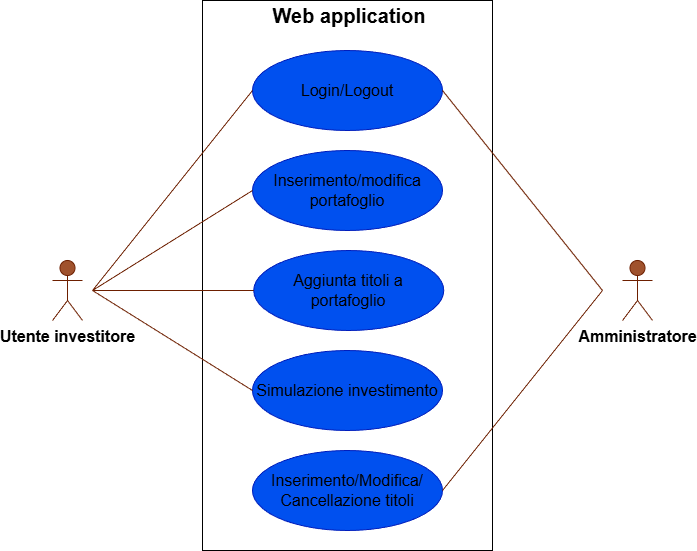

The diagram above was exported from draw.io. Its source (the exported page's mxGraphModel, read from the mxfile embedded in the PNG):
<mxGraphModel dx="1426" dy="743" grid="1" gridSize="10" guides="1" tooltips="1" connect="1" arrows="1" fold="1" page="1" pageScale="1" pageWidth="827" pageHeight="1169" math="0" shadow="0">
  <root>
    <mxCell id="0" />
    <mxCell id="1" parent="0" />
    <mxCell id="ZS7UGe354ba54bZQeSRE-1" value="" style="html=1;whiteSpace=wrap;fillColor=none;strokeColor=light-dark(#000000,#000000);" parent="1" vertex="1">
      <mxGeometry x="260" y="20" width="290" height="550" as="geometry" />
    </mxCell>
    <mxCell id="ZS7UGe354ba54bZQeSRE-3" value="&lt;font style=&quot;color: light-dark(rgb(0, 0, 0), rgb(0, 0, 0)); font-size: 16px;&quot;&gt;Inserimento/modifica portafoglio&lt;/font&gt;" style="ellipse;whiteSpace=wrap;html=1;fillColor=#0050ef;strokeColor=#001DBC;fontColor=#ffffff;" parent="1" vertex="1">
      <mxGeometry x="310" y="170" width="190" height="80" as="geometry" />
    </mxCell>
    <mxCell id="ZS7UGe354ba54bZQeSRE-4" value="&lt;font style=&quot;color: light-dark(rgb(0, 0, 0), rgb(0, 0, 0)); font-size: 16px;&quot;&gt;Aggiunta titoli a portafoglio&lt;/font&gt;" style="ellipse;whiteSpace=wrap;html=1;fillColor=#0050ef;strokeColor=#001DBC;fontColor=#ffffff;" parent="1" vertex="1">
      <mxGeometry x="311.25" y="270" width="190" height="80" as="geometry" />
    </mxCell>
    <mxCell id="ZS7UGe354ba54bZQeSRE-5" value="&lt;font style=&quot;color: light-dark(rgb(0, 0, 0), rgb(0, 0, 0)); font-size: 16px;&quot;&gt;Simulazione investimento&lt;/font&gt;" style="ellipse;whiteSpace=wrap;html=1;fillColor=#0050ef;strokeColor=#001DBC;fontColor=#ffffff;" parent="1" vertex="1">
      <mxGeometry x="310" y="370" width="190" height="80" as="geometry" />
    </mxCell>
    <mxCell id="ZS7UGe354ba54bZQeSRE-7" value="&lt;font style=&quot;font-size: 16px; color: light-dark(rgb(0, 0, 0), rgb(0, 0, 0));&quot;&gt;Inserimento/Modifica/&lt;/font&gt;&lt;div&gt;&lt;font style=&quot;font-size: 16px; color: light-dark(rgb(0, 0, 0), rgb(0, 0, 0));&quot;&gt;Cancellazione titoli&lt;/font&gt;&lt;/div&gt;" style="ellipse;whiteSpace=wrap;html=1;fillColor=#0050ef;fontColor=#ffffff;strokeColor=#001DBC;" parent="1" vertex="1">
      <mxGeometry x="310" y="470" width="190" height="80" as="geometry" />
    </mxCell>
    <mxCell id="ZS7UGe354ba54bZQeSRE-8" value="&lt;font style=&quot;color: light-dark(rgb(0, 0, 0), rgb(0, 0, 0)); font-size: 16px;&quot;&gt;&lt;b style=&quot;&quot;&gt;Utente investitore&lt;/b&gt;&lt;/font&gt;" style="shape=umlActor;verticalLabelPosition=bottom;verticalAlign=top;html=1;outlineConnect=0;fillColor=#a0522d;strokeColor=#6D1F00;fontColor=#ffffff;" parent="1" vertex="1">
      <mxGeometry x="110" y="280" width="30" height="60" as="geometry" />
    </mxCell>
    <mxCell id="ZS7UGe354ba54bZQeSRE-12" value="&lt;font style=&quot;color: light-dark(rgb(0, 0, 0), rgb(0, 0, 0)); font-size: 16px;&quot;&gt;&lt;b style=&quot;&quot;&gt;Amministratore&lt;/b&gt;&lt;/font&gt;" style="shape=umlActor;verticalLabelPosition=bottom;verticalAlign=top;html=1;outlineConnect=0;fillColor=#a0522d;strokeColor=#6D1F00;fontColor=#ffffff;" parent="1" vertex="1">
      <mxGeometry x="680" y="280" width="30" height="60" as="geometry" />
    </mxCell>
    <mxCell id="ZS7UGe354ba54bZQeSRE-15" value="&lt;font style=&quot;color: light-dark(rgb(0, 0, 0), rgb(0, 0, 0)); font-size: 20px;&quot;&gt;&lt;b style=&quot;&quot;&gt;Web application&lt;/b&gt;&lt;/font&gt;" style="text;html=1;whiteSpace=wrap;strokeColor=none;fillColor=none;align=center;verticalAlign=middle;rounded=0;" parent="1" vertex="1">
      <mxGeometry x="312.5" y="20" width="187.5" height="30" as="geometry" />
    </mxCell>
    <mxCell id="ZS7UGe354ba54bZQeSRE-18" value="&lt;font style=&quot;color: light-dark(rgb(0, 0, 0), rgb(0, 0, 0)); font-size: 16px;&quot;&gt;Login/Logout&lt;/font&gt;" style="ellipse;whiteSpace=wrap;html=1;fillColor=#0050ef;strokeColor=#001DBC;fontColor=#ffffff;" parent="1" vertex="1">
      <mxGeometry x="310" y="70" width="190" height="80" as="geometry" />
    </mxCell>
    <mxCell id="ZS7UGe354ba54bZQeSRE-19" value="" style="endArrow=none;html=1;rounded=0;entryX=0;entryY=0.5;entryDx=0;entryDy=0;fillColor=#a0522d;strokeColor=#6D1F00;" parent="1" target="ZS7UGe354ba54bZQeSRE-18" edge="1">
      <mxGeometry width="50" height="50" relative="1" as="geometry">
        <mxPoint x="150" y="310" as="sourcePoint" />
        <mxPoint x="440" y="300" as="targetPoint" />
      </mxGeometry>
    </mxCell>
    <mxCell id="ZS7UGe354ba54bZQeSRE-20" value="" style="endArrow=none;html=1;rounded=0;entryX=0;entryY=0.5;entryDx=0;entryDy=0;fillColor=#a0522d;strokeColor=#6D1F00;" parent="1" target="ZS7UGe354ba54bZQeSRE-3" edge="1">
      <mxGeometry width="50" height="50" relative="1" as="geometry">
        <mxPoint x="150" y="310" as="sourcePoint" />
        <mxPoint x="405" y="280" as="targetPoint" />
      </mxGeometry>
    </mxCell>
    <mxCell id="ZS7UGe354ba54bZQeSRE-21" value="" style="endArrow=none;html=1;rounded=0;entryX=0;entryY=0.5;entryDx=0;entryDy=0;fillColor=#a0522d;strokeColor=#6D1F00;" parent="1" target="ZS7UGe354ba54bZQeSRE-4" edge="1">
      <mxGeometry width="50" height="50" relative="1" as="geometry">
        <mxPoint x="150" y="310" as="sourcePoint" />
        <mxPoint x="395" y="280" as="targetPoint" />
      </mxGeometry>
    </mxCell>
    <mxCell id="ZS7UGe354ba54bZQeSRE-22" value="" style="endArrow=none;html=1;rounded=0;entryX=0;entryY=0.5;entryDx=0;entryDy=0;fillColor=#a0522d;strokeColor=#6D1F00;" parent="1" target="ZS7UGe354ba54bZQeSRE-5" edge="1">
      <mxGeometry width="50" height="50" relative="1" as="geometry">
        <mxPoint x="150" y="310" as="sourcePoint" />
        <mxPoint x="425" y="356" as="targetPoint" />
      </mxGeometry>
    </mxCell>
    <mxCell id="ZS7UGe354ba54bZQeSRE-24" value="" style="endArrow=none;html=1;rounded=0;entryX=1;entryY=0.5;entryDx=0;entryDy=0;fillColor=#a0522d;strokeColor=#6D1F00;" parent="1" target="ZS7UGe354ba54bZQeSRE-18" edge="1">
      <mxGeometry width="50" height="50" relative="1" as="geometry">
        <mxPoint x="660" y="310" as="sourcePoint" />
        <mxPoint x="485" y="560" as="targetPoint" />
      </mxGeometry>
    </mxCell>
    <mxCell id="ZS7UGe354ba54bZQeSRE-25" value="" style="endArrow=none;html=1;rounded=0;exitX=1;exitY=0.5;exitDx=0;exitDy=0;fillColor=#a0522d;strokeColor=#6D1F00;" parent="1" source="ZS7UGe354ba54bZQeSRE-7" edge="1">
      <mxGeometry width="50" height="50" relative="1" as="geometry">
        <mxPoint x="845" y="480" as="sourcePoint" />
        <mxPoint x="660" y="310" as="targetPoint" />
      </mxGeometry>
    </mxCell>
  </root>
</mxGraphModel>